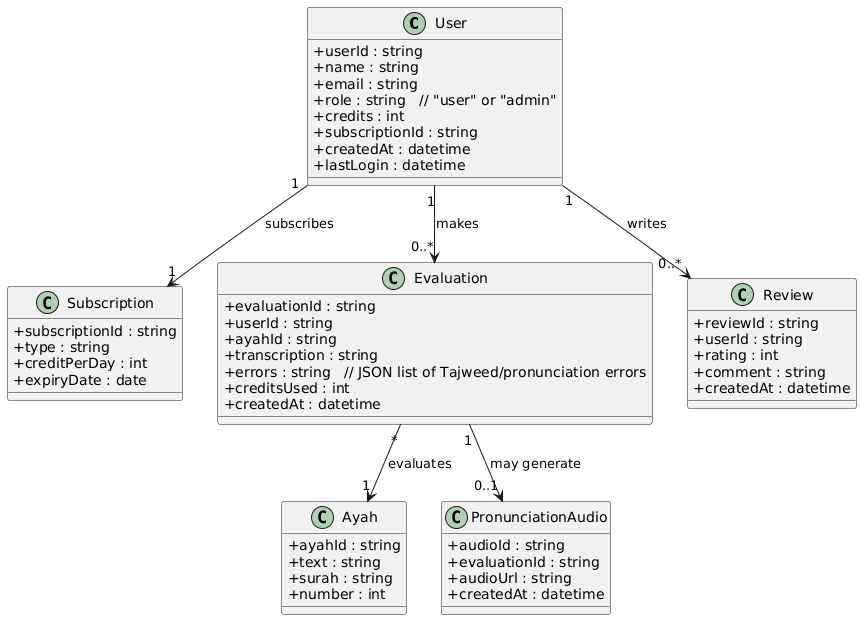

The diagram above was rendered by PlantUML. Its source (embedded in the PNG):
@startuml
skinparam classAttributeIconSize 0

' ======================
' Actors / Main Entities
' ======================

class User {
  +userId : string
  +name : string
  +email : string
  +role : string   // "user" or "admin"
  +credits : int
  +subscriptionId : string
  +createdAt : datetime
  +lastLogin : datetime
}

class Subscription {
  +subscriptionId : string
  +type : string
  +creditPerDay : int
  +expiryDate : date
}

class Ayah {
  +ayahId : string
  +text : string
  +surah : string
  +number : int
}

class Evaluation {
  +evaluationId : string
  +userId : string
  +ayahId : string
  +transcription : string
  +errors : string   // JSON list of Tajweed/pronunciation errors
  +creditsUsed : int
  +createdAt : datetime
}

class PronunciationAudio {
  +audioId : string
  +evaluationId : string
  +audioUrl : string
  +createdAt : datetime
}

class Review {
  +reviewId : string
  +userId : string
  +rating : int
  +comment : string
  +createdAt : datetime
}

' ======================
' Relationships
' ======================

User "1" --> "0..*" Evaluation : makes
User "1" --> "0..*" Review : writes
User "1" --> "1" Subscription : subscribes
Evaluation "1" --> "0..1" PronunciationAudio : may generate
Evaluation "*" --> "1" Ayah : evaluates
@enduml